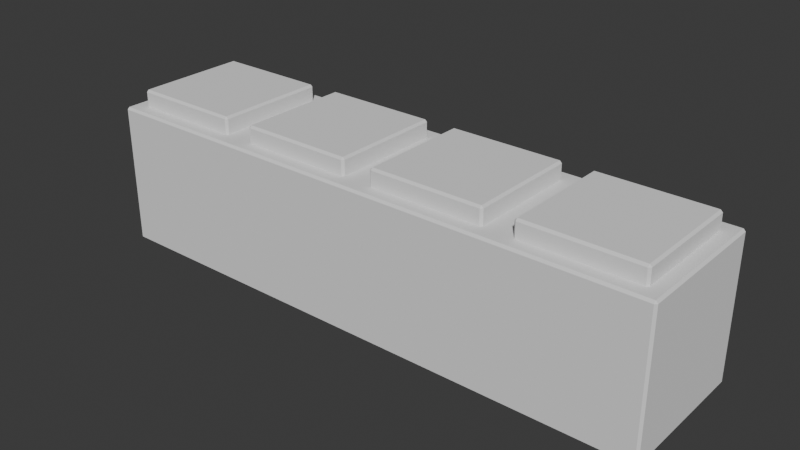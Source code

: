 # Source: 1x1x4.blend  (saved by Blender 4.0.36; exported with 4.5.12 LTS)
import bpy
from mathutils import Matrix  # noqa: F401  (used for matrix-valued properties, if any)

bpy.ops.wm.read_factory_settings(use_empty=True)
scene = bpy.context.scene
scene.name = 'Scene'

# ---- collections
col_collection = bpy.data.collections.new('Collection'); scene.collection.children.link(col_collection)

# ---- world
world_world = bpy.data.worlds.new('World'); scene.world = world_world
world_world.use_nodes = True; world_world.node_tree.nodes.clear()
_N = world_world.node_tree.nodes; _L = world_world.node_tree.links
n0 = _N.new('ShaderNodeOutputWorld'); n0.name = 'World Output'; n0.location = (300, 300)
n1 = _N.new('ShaderNodeBackground'); n1.name = 'Background'; n1.location = (10, 300)
n1.inputs[0].default_value = (0.05088, 0.05088, 0.05088, 1.0)
_L.new(n1.outputs[0], n0.inputs[0])
n0.is_active_output = True
world_world.color = (0.05088, 0.05088, 0.05088)
world_world.use_sun_shadow = False
world_world.sun_shadow_jitter_overblur = 0.0

# ---- meshes
me_cube_001 = bpy.data.meshes.new('Cube.001')
me_cube_001.from_pydata([(-0.8, 1.2, -1.0), (-0.8, 2.8, -1.0), (0.8, 1.2, -1.0), (0.8, 2.8, -1.0), (-0.8, 1.2, -0.76), (-0.8, 2.8, -0.76), (0.8, 1.2, -0.76), (0.8, 2.8, -0.76), (1.2, 1.2, -1.0), (1.2, 2.8, -1.0), (2.8, 1.2, -1.0), (2.8, 2.8, -1.0), (1.2, 1.2, -0.76), (1.2, 2.8, -0.76), (2.8, 1.2, -0.76), (2.8, 2.8, -0.76), (5.2, 1.2, -1.0), (5.2, 2.8, -1.0), (6.8, 1.2, -1.0), (6.8, 2.8, -1.0), (5.2, 1.2, -0.76), (5.2, 2.8, -0.76), (6.8, 1.2, -0.76), (6.8, 2.8, -0.76), (3.2, 1.2, -1.0), (3.2, 2.8, -1.0), (4.8, 1.2, -1.0), (4.8, 2.8, -1.0), (3.2, 1.2, -0.76), (3.2, 2.8, -0.76), (4.8, 1.2, -0.76), (4.8, 2.8, -0.76), (-0.97, 1.03, -1.0), (-0.97, 1.0, -0.97), (-1.0, 1.03, -0.97), (-0.97, 1.0, 0.97), (-0.97, 1.03, 1.0), (-1.0, 1.03, 0.97), (-1.0, 2.97, -0.97), (-0.97, 3.0, -0.97), (-0.97, 2.97, -1.0), (-0.97, 2.97, 1.0), (-0.97, 3.0, 0.97), (-1.0, 2.97, 0.97), (1.0, 1.0, 0.97), (1.0, 1.03, 1.0), (1.0, 3.0, -0.97), (1.0, 2.97, -1.0), (1.0, 2.97, 1.0), (1.0, 3.0, 0.97), (-0.77, 1.2, 1.0), (-0.8, 1.23, 1.0), (-0.8212, 1.179, 1.0), (-0.8, 2.77, 1.0), (-0.77, 2.8, 1.0), (-0.8212, 2.821, 1.0), (0.8, 1.23, 1.0), (0.77, 1.2, 1.0), (0.8212, 1.179, 1.0), (0.77, 2.8, 1.0), (0.8, 2.77, 1.0), (0.8212, 2.821, 1.0), (-0.8, 1.23, 1.21), (-0.77, 1.2, 1.21), (-0.77, 1.23, 1.24), (-0.8, 2.77, 1.21), (-0.77, 2.77, 1.24), (-0.77, 2.8, 1.21), (0.8, 1.23, 1.21), (0.77, 1.23, 1.24), (0.77, 1.2, 1.21), (0.77, 2.8, 1.21), (0.77, 2.77, 1.24), (0.8, 2.77, 1.21), (1.0, 1.03, -1.0), (1.0, 1.0, -0.97), (1.23, 1.2, 1.0), (1.2, 1.23, 1.0), (1.179, 1.179, 1.0), (1.2, 2.77, 1.0), (1.23, 2.8, 1.0), (1.179, 2.821, 1.0), (2.8, 1.23, 1.0), (2.77, 1.2, 1.0), (2.821, 1.179, 1.0), (2.77, 2.8, 1.0), (2.8, 2.77, 1.0), (2.821, 2.821, 1.0), (1.2, 1.23, 1.21), (1.23, 1.2, 1.21), (1.23, 1.23, 1.24), (1.2, 2.77, 1.21), (1.23, 2.77, 1.24), (1.23, 2.8, 1.21), (2.8, 1.23, 1.21), (2.77, 1.23, 1.24), (2.77, 1.2, 1.21), (2.77, 2.8, 1.21), (2.77, 2.77, 1.24), (2.8, 2.77, 1.21), (5.0, 1.03, 1.0), (5.0, 1.0, 0.97), (5.0, 3.0, 0.97), (5.0, 2.97, 1.0), (7.0, 1.03, -0.97), (6.97, 1.0, -0.97), (6.97, 1.03, -1.0), (6.97, 1.03, 1.0), (6.97, 1.0, 0.97), (7.0, 1.03, 0.97), (6.97, 3.0, -0.97), (7.0, 2.97, -0.97), (6.97, 2.97, -1.0), (6.97, 2.97, 1.0), (7.0, 2.97, 0.97), (6.97, 3.0, 0.97), (5.23, 1.2, 1.0), (5.2, 1.23, 1.0), (5.179, 1.179, 1.0), (5.2, 2.77, 1.0), (5.23, 2.8, 1.0), (5.179, 2.821, 1.0), (6.8, 1.23, 1.0), (6.77, 1.2, 1.0), (6.821, 1.179, 1.0), (6.77, 2.8, 1.0), (6.8, 2.77, 1.0), (6.821, 2.821, 1.0), (5.2, 1.23, 1.21), (5.23, 1.2, 1.21), (5.23, 1.23, 1.24), (5.2, 2.77, 1.21), (5.23, 2.77, 1.24), (5.23, 2.8, 1.21), (6.8, 1.23, 1.21), (6.77, 1.23, 1.24), (6.77, 1.2, 1.21), (6.77, 2.8, 1.21), (6.77, 2.77, 1.24), (6.8, 2.77, 1.21), (3.0, 1.0, -0.97), (3.0, 1.03, -1.0), (3.0, 1.0, 0.97), (3.0, 1.03, 1.0), (3.0, 2.97, -1.0), (3.0, 3.0, -0.97), (3.0, 2.97, 1.0), (3.0, 3.0, 0.97), (5.0, 1.03, -1.0), (5.0, 1.0, -0.97), (5.0, 3.0, -0.97), (5.0, 2.97, -1.0), (3.23, 1.2, 1.0), (3.2, 1.23, 1.0), (3.179, 1.179, 1.0), (3.2, 2.77, 1.0), (3.23, 2.8, 1.0), (3.179, 2.821, 1.0), (4.8, 1.23, 1.0), (4.77, 1.2, 1.0), (4.821, 1.179, 1.0), (4.77, 2.8, 1.0), (4.8, 2.77, 1.0), (4.821, 2.821, 1.0), (3.2, 1.23, 1.21), (3.23, 1.2, 1.21), (3.23, 1.23, 1.24), (3.2, 2.77, 1.21), (3.23, 2.77, 1.24), (3.23, 2.8, 1.21), (4.8, 1.23, 1.21), (4.77, 1.23, 1.24), (4.77, 1.2, 1.21), (4.77, 2.8, 1.21), (4.77, 2.77, 1.24), (4.8, 2.77, 1.21)], [], [(74, 32, 0, 2), (40, 47, 3, 1), (41, 36, 52, 51, 53, 55), (34, 37, 43, 38), (36, 45, 58, 57, 50, 52), (56, 60, 73, 68), (39, 42, 49, 46), (48, 45, 78, 77, 79, 81), (140, 142, 44, 75), (141, 74, 8, 10), (72, 66, 64, 69), (50, 57, 70, 63), (59, 54, 67, 71), (2, 0, 4, 6), (47, 144, 11, 9), (75, 44, 35, 33), (48, 41, 55, 54, 59, 61), (5, 7, 6, 4), (1, 3, 7, 5), (3, 2, 6, 7), (0, 1, 5, 4), (47, 74, 2, 3), (45, 143, 84, 83, 76, 78), (146, 48, 81, 80, 85, 87), (45, 48, 61, 60, 56, 58), (82, 86, 99, 94), (46, 49, 147, 145), (53, 51, 62, 65), (98, 92, 90, 95), (100, 103, 163, 162, 158, 160), (143, 146, 87, 86, 82, 84), (76, 83, 96, 89), (85, 80, 93, 97), (10, 8, 12, 14), (146, 143, 154, 153, 155, 157), (79, 77, 88, 91), (74, 47, 9, 8), (13, 15, 14, 12), (9, 11, 15, 13), (11, 10, 14, 15), (8, 9, 13, 12), (112, 106, 18, 19), (107, 113, 127, 126, 122, 124), (149, 101, 142, 140), (155, 153, 164, 167), (105, 108, 101, 149), (122, 126, 139, 134), (103, 100, 118, 117, 119, 121), (145, 147, 102, 150), (151, 112, 19, 17), (141, 144, 25, 24), (138, 132, 130, 135), (116, 123, 136, 129), (125, 120, 133, 137), (18, 16, 20, 22), (106, 148, 16, 18), (111, 114, 109, 104), (119, 117, 128, 131), (21, 23, 22, 20), (17, 19, 23, 21), (19, 18, 22, 23), (16, 17, 21, 20), (103, 146, 157, 156, 161, 163), (143, 100, 160, 159, 152, 154), (148, 141, 24, 26), (144, 151, 27, 25), (158, 162, 175, 170), (113, 103, 121, 120, 125, 127), (150, 102, 115, 110), (100, 107, 124, 123, 116, 118), (174, 168, 166, 171), (152, 159, 172, 165), (161, 156, 169, 173), (26, 24, 28, 30), (148, 151, 17, 16), (144, 141, 10, 11), (151, 148, 26, 27), (29, 31, 30, 28), (25, 27, 31, 29), (27, 26, 30, 31), (24, 25, 29, 28), (32, 33, 34), (35, 36, 37), (38, 39, 40), (41, 42, 43), (50, 51, 52), (53, 54, 55), (56, 57, 58), (59, 60, 61), (62, 63, 64), (65, 66, 67), (68, 69, 70), (71, 72, 73), (76, 77, 78), (79, 80, 81), (82, 83, 84), (85, 86, 87), (88, 89, 90), (91, 92, 93), (94, 95, 96), (97, 98, 99), (104, 105, 106), (107, 108, 109), (110, 111, 112), (113, 114, 115), (116, 117, 118), (119, 120, 121), (122, 123, 124), (125, 126, 127), (128, 129, 130), (131, 132, 133), (134, 135, 136), (137, 138, 139), (152, 153, 154), (155, 156, 157), (158, 159, 160), (161, 162, 163), (164, 165, 166), (167, 168, 169), (170, 171, 172), (173, 174, 175), (40, 32, 34, 38), (33, 35, 37, 34), (36, 41, 43, 37), (42, 39, 38, 43), (47, 40, 39, 46), (41, 48, 49, 42), (45, 36, 35, 44), (64, 66, 65, 62), (66, 72, 71, 67), (72, 69, 68, 73), (69, 64, 63, 70), (53, 65, 67, 54), (73, 60, 59, 71), (70, 57, 56, 68), (50, 63, 62, 51), (90, 92, 91, 88), (92, 98, 97, 93), (98, 95, 94, 99), (95, 90, 89, 96), (79, 91, 93, 80), (99, 86, 85, 97), (96, 83, 82, 94), (76, 89, 88, 77), (103, 113, 115, 102), (114, 111, 110, 115), (106, 112, 111, 104), (113, 107, 109, 114), (108, 105, 104, 109), (107, 100, 101, 108), (130, 132, 131, 128), (132, 138, 137, 133), (138, 135, 134, 139), (135, 130, 129, 136), (119, 131, 133, 120), (139, 126, 125, 137), (136, 123, 122, 134), (116, 129, 128, 117), (151, 144, 145, 150), (141, 148, 149, 140), (166, 168, 167, 164), (168, 174, 173, 169), (174, 171, 170, 175), (171, 166, 165, 172), (155, 167, 169, 156), (175, 162, 161, 173), (172, 159, 158, 170), (152, 165, 164, 153), (32, 74, 75, 33), (144, 47, 46, 145), (48, 146, 147, 49), (74, 141, 140, 75), (143, 45, 44, 142), (112, 151, 150, 110), (148, 106, 105, 149), (146, 103, 102, 147), (100, 143, 142, 101), (32, 40, 1, 0)])
_uv = me_cube_001.uv_layers.new(name='UVMap')
_uv.uv.foreach_set('vector', [0.375, 0.746, 0.375, 1.0, 0.375, 1.0, 0.375, 0.75, 0.375, 0.25, 0.375, 0.504, 0.375, 0.5, 0.375, 0.25, 0.625, 0.25, 0.625, 0.0, 0.625, 0.0, 0.625, 0.004687, 0.625, 0.2453, 0.625, 0.25, 0.3787, 0.00375, 0.6213, 0.00375, 0.6213, 0.2463, 0.3787, 0.2463, 0.625, 1.0, 0.625, 0.746, 0.625, 0.75, 0.625, 0.7547, 0.625, 0.9953, 0.625, 1.0, 0.625, 0.7453, 0.625, 0.5047, 0.625, 0.5047, 0.625, 0.7453, 0.3787, 0.2537, 0.6213, 0.2537, 0.6213, 0.5, 0.3787, 0.5, 0.625, 0.2463, 0.625, 0.00375, 0.625, 0.0, 0.625, 0.004687, 0.625, 0.2453, 0.625, 0.25, 0.3787, 0.75, 0.6213, 0.75, 0.6213, 1.0, 0.3787, 1.0, 0.375, 0.746, 0.375, 1.004, 0.375, 1.0, 0.375, 0.75, 0.6297, 0.5047, 0.8703, 0.5047, 0.8703, 0.7453, 0.6297, 0.7453, 0.625, 0.9953, 0.625, 0.7547, 0.625, 0.7547, 0.625, 0.9953, 0.625, 0.4953, 0.625, 0.2547, 0.625, 0.2547, 0.625, 0.4953, 0.375, 0.75, 0.375, 1.0, 0.375, 1.0, 0.375, 0.75, 0.375, 0.246, 0.375, 0.504, 0.375, 0.5, 0.375, 0.25, 0.3787, 0.75, 0.6213, 0.75, 0.6213, 0.9963, 0.3787, 0.9962, 0.625, 0.504, 0.625, 0.25, 0.625, 0.25, 0.625, 0.2547, 0.625, 0.4953, 0.625, 0.5, 0.125, 0.5, 0.375, 0.5, 0.375, 0.75, 0.125, 0.75, 0.375, 0.25, 0.375, 0.5, 0.375, 0.5, 0.375, 0.25, 0.375, 0.5, 0.375, 0.75, 0.375, 0.75, 0.375, 0.5, 0.375, 0.0, 0.375, 0.25, 0.375, 0.25, 0.375, 0.0, 0.375, 0.5037, 0.375, 0.7462, 0.375, 0.75, 0.375, 0.5, 0.625, 1.004, 0.625, 0.746, 0.625, 0.75, 0.625, 0.7547, 0.625, 0.9953, 0.625, 1.0, 0.625, 0.504, 0.625, 0.246, 0.625, 0.25, 0.625, 0.2547, 0.625, 0.4953, 0.625, 0.5, 0.625, 0.7462, 0.625, 0.5037, 0.625, 0.5, 0.625, 0.5047, 0.625, 0.7453, 0.625, 0.75, 0.625, 0.7453, 0.625, 0.5047, 0.625, 0.5047, 0.625, 0.7453, 0.3787, 0.25, 0.6213, 0.25, 0.6213, 0.5, 0.3787, 0.5, 0.625, 0.2453, 0.625, 0.004687, 0.625, 0.004687, 0.625, 0.2453, 0.6297, 0.5047, 0.8703, 0.5047, 0.8703, 0.7453, 0.6297, 0.7453, 0.625, 0.7462, 0.625, 0.5037, 0.625, 0.5, 0.625, 0.5047, 0.625, 0.7453, 0.625, 0.75, 0.625, 0.7462, 0.625, 0.5037, 0.625, 0.5, 0.625, 0.5047, 0.625, 0.7453, 0.625, 0.75, 0.625, 0.9953, 0.625, 0.7547, 0.625, 0.7547, 0.625, 0.9953, 0.625, 0.4953, 0.625, 0.2547, 0.625, 0.2547, 0.625, 0.4953, 0.375, 0.75, 0.375, 1.0, 0.375, 1.0, 0.375, 0.75, 0.625, 0.2463, 0.625, 0.00375, 0.625, 0.0, 0.625, 0.004687, 0.625, 0.2453, 0.625, 0.25, 0.625, 0.2453, 0.625, 0.004687, 0.625, 0.004687, 0.625, 0.2453, 0.375, 0.00375, 0.375, 0.2463, 0.375, 0.25, 0.375, 0.0, 0.125, 0.5, 0.375, 0.5, 0.375, 0.75, 0.125, 0.75, 0.375, 0.25, 0.375, 0.5, 0.375, 0.5, 0.375, 0.25, 0.375, 0.5, 0.375, 0.75, 0.375, 0.75, 0.375, 0.5, 0.375, 0.0, 0.375, 0.25, 0.375, 0.25, 0.375, 0.0, 0.375, 0.5, 0.375, 0.75, 0.375, 0.75, 0.375, 0.5, 0.625, 0.75, 0.625, 0.5, 0.625, 0.5, 0.625, 0.5047, 0.625, 0.7453, 0.625, 0.75, 0.3787, 0.75, 0.6213, 0.75, 0.6213, 1.0, 0.3787, 1.0, 0.625, 0.2453, 0.625, 0.004687, 0.625, 0.004687, 0.625, 0.2453, 0.3787, 0.7537, 0.6213, 0.7537, 0.6213, 1.0, 0.3787, 1.0, 0.625, 0.7453, 0.625, 0.5047, 0.625, 0.5047, 0.625, 0.7453, 0.625, 0.2463, 0.625, 0.00375, 0.625, 0.0, 0.625, 0.004687, 0.625, 0.2453, 0.625, 0.25, 0.3787, 0.25, 0.6213, 0.25, 0.6213, 0.5, 0.3787, 0.5, 0.375, 0.246, 0.375, 0.5, 0.375, 0.5, 0.375, 0.25, 0.375, 0.00375, 0.375, 0.2463, 0.375, 0.25, 0.375, 0.0, 0.6297, 0.5047, 0.8703, 0.5047, 0.8703, 0.7453, 0.6297, 0.7453, 0.625, 0.9953, 0.625, 0.7547, 0.625, 0.7547, 0.625, 0.9953, 0.625, 0.4953, 0.625, 0.2547, 0.625, 0.2547, 0.625, 0.4953, 0.375, 0.75, 0.375, 1.0, 0.375, 1.0, 0.375, 0.75, 0.375, 0.75, 0.375, 1.004, 0.375, 1.0, 0.375, 0.75, 0.3787, 0.5038, 0.6213, 0.5038, 0.6213, 0.7463, 0.3787, 0.7462, 0.625, 0.2453, 0.625, 0.004687, 0.625, 0.004687, 0.625, 0.2453, 0.125, 0.5, 0.375, 0.5, 0.375, 0.75, 0.125, 0.75, 0.375, 0.25, 0.375, 0.5, 0.375, 0.5, 0.375, 0.25, 0.375, 0.5, 0.375, 0.75, 0.375, 0.75, 0.375, 0.5, 0.375, 0.0, 0.375, 0.25, 0.375, 0.25, 0.375, 0.0, 0.625, 0.504, 0.625, 0.246, 0.625, 0.25, 0.625, 0.2547, 0.625, 0.4953, 0.625, 0.5, 0.625, 1.004, 0.625, 0.746, 0.625, 0.75, 0.625, 0.7547, 0.625, 0.9953, 0.625, 1.0, 0.375, 0.746, 0.375, 1.004, 0.375, 1.0, 0.375, 0.75, 0.375, 0.246, 0.375, 0.504, 0.375, 0.5, 0.375, 0.25, 0.625, 0.7453, 0.625, 0.5047, 0.625, 0.5047, 0.625, 0.7453, 0.625, 0.5, 0.625, 0.246, 0.625, 0.25, 0.625, 0.2547, 0.625, 0.4953, 0.625, 0.5, 0.3787, 0.25, 0.6213, 0.25, 0.6213, 0.4962, 0.3787, 0.4962, 0.625, 1.004, 0.625, 0.75, 0.625, 0.75, 0.625, 0.7547, 0.625, 0.9953, 0.625, 1.0, 0.6297, 0.5047, 0.8703, 0.5047, 0.8703, 0.7453, 0.6297, 0.7453, 0.625, 0.9953, 0.625, 0.7547, 0.625, 0.7547, 0.625, 0.9953, 0.625, 0.4953, 0.625, 0.2547, 0.625, 0.2547, 0.625, 0.4953, 0.375, 0.75, 0.375, 1.0, 0.375, 1.0, 0.375, 0.75, 0.375, 0.00375, 0.375, 0.2463, 0.375, 0.25, 0.375, 0.0, 0.375, 0.5037, 0.375, 0.7462, 0.375, 0.75, 0.375, 0.5, 0.375, 0.5037, 0.375, 0.7462, 0.375, 0.75, 0.375, 0.5, 0.125, 0.5, 0.375, 0.5, 0.375, 0.75, 0.125, 0.75, 0.375, 0.25, 0.375, 0.5, 0.375, 0.5, 0.375, 0.25, 0.375, 0.5, 0.375, 0.75, 0.375, 0.75, 0.375, 0.5, 0.375, 0.0, 0.375, 0.25, 0.375, 0.25, 0.375, 0.0, 0.375, 0.00375, 0.3787, 0.0, 0.3787, 0.00375, 0.6213, 0.0, 0.625, 0.00375, 0.6213, 0.00375, 0.3787, 0.2463, 0.3787, 0.2537, 0.375, 0.25, 0.625, 0.25, 0.6213, 0.2537, 0.6213, 0.2463, 0.625, 0.0, 0.625, 0.004687, 0.625, 0.0, 0.625, 0.2453, 0.625, 0.25, 0.625, 0.25, 0.625, 0.7453, 0.625, 0.75, 0.625, 0.75, 0.625, 0.4953, 0.625, 0.5, 0.625, 0.5, 0.875, 0.7453, 0.8703, 0.75, 0.8703, 0.7453, 0.875, 0.5047, 0.8703, 0.5047, 0.8703, 0.5, 0.625, 0.7453, 0.6297, 0.7453, 0.6297, 0.75, 0.6297, 0.5, 0.6297, 0.5047, 0.625, 0.5047, 0.625, 0.0, 0.625, 0.004687, 0.625, 0.0, 0.625, 0.2453, 0.625, 0.25, 0.625, 0.25, 0.625, 0.7453, 0.625, 0.75, 0.625, 0.75, 0.625, 0.4953, 0.625, 0.5, 0.625, 0.5, 0.875, 0.7453, 0.8703, 0.75, 0.8703, 0.7453, 0.875, 0.5047, 0.8703, 0.5047, 0.8703, 0.5, 0.625, 0.7453, 0.6297, 0.7453, 0.6297, 0.75, 0.6297, 0.5, 0.6297, 0.5047, 0.625, 0.5047, 0.3787, 0.7462, 0.3787, 0.7537, 0.375, 0.75, 0.625, 0.75, 0.6213, 0.7537, 0.6213, 0.7463, 0.3787, 0.4962, 0.3787, 0.5038, 0.375, 0.5, 0.625, 0.5, 0.6213, 0.5038, 0.6213, 0.4962, 0.625, 0.0, 0.625, 0.004687, 0.625, 0.0, 0.625, 0.2453, 0.625, 0.25, 0.625, 0.25, 0.625, 0.7453, 0.625, 0.75, 0.625, 0.75, 0.625, 0.4953, 0.625, 0.5, 0.625, 0.5, 0.875, 0.7453, 0.8703, 0.75, 0.8703, 0.7453, 0.875, 0.5047, 0.8703, 0.5047, 0.8703, 0.5, 0.625, 0.7453, 0.6297, 0.7453, 0.6297, 0.75, 0.6297, 0.5, 0.6297, 0.5047, 0.625, 0.5047, 0.625, 0.0, 0.625, 0.004687, 0.625, 0.0, 0.625, 0.2453, 0.625, 0.25, 0.625, 0.25, 0.625, 0.7453, 0.625, 0.75, 0.625, 0.75, 0.625, 0.4953, 0.625, 0.5, 0.625, 0.5, 0.875, 0.7453, 0.8703, 0.75, 0.8703, 0.7453, 0.875, 0.5047, 0.8703, 0.5047, 0.8703, 0.5, 0.625, 0.7453, 0.6297, 0.7453, 0.6297, 0.75, 0.6297, 0.5, 0.6297, 0.5047, 0.625, 0.5047, 0.375, 0.25, 0.375, 0.0, 0.3787, 0.00375, 0.3787, 0.2463, 0.3787, 0.0, 0.6213, 0.0, 0.6213, 0.00375, 0.3787, 0.00375, 0.625, 0.0, 0.625, 0.25, 0.6213, 0.2463, 0.6213, 0.00375, 0.6213, 0.2537, 0.3787, 0.2537, 0.3787, 0.2463, 0.6213, 0.2463, 0.375, 0.504, 0.375, 0.25, 0.3787, 0.2537, 0.3787, 0.5, 0.625, 0.25, 0.625, 0.504, 0.6213, 0.5, 0.6213, 0.2537, 0.625, 0.746, 0.625, 1.0, 0.6213, 0.9963, 0.6213, 0.75, 0.8703, 0.7453, 0.8703, 0.5047, 0.875, 0.5047, 0.875, 0.7453, 0.8703, 0.5047, 0.6297, 0.5047, 0.6297, 0.5, 0.8703, 0.5, 0.6297, 0.5047, 0.6297, 0.7453, 0.625, 0.7453, 0.625, 0.5047, 0.6297, 0.7453, 0.8703, 0.7453, 0.8703, 0.75, 0.6297, 0.75, 0.625, 0.2453, 0.625, 0.2453, 0.625, 0.2547, 0.625, 0.2547, 0.625, 0.5047, 0.625, 0.5047, 0.625, 0.4953, 0.625, 0.4953, 0.625, 0.7547, 0.625, 0.7547, 0.625, 0.7453, 0.625, 0.7453, 0.625, 0.0, 0.625, 0.0, 0.625, 0.004687, 0.625, 0.004687, 0.8703, 0.7453, 0.8703, 0.5047, 0.875, 0.5047, 0.875, 0.7453, 0.8703, 0.5047, 0.6297, 0.5047, 0.6297, 0.5, 0.8703, 0.5, 0.6297, 0.5047, 0.6297, 0.7453, 0.625, 0.7453, 0.625, 0.5047, 0.6297, 0.7453, 0.8703, 0.7453, 0.8703, 0.75, 0.6297, 0.75, 0.625, 0.2453, 0.625, 0.2453, 0.625, 0.2547, 0.625, 0.2547, 0.625, 0.5047, 0.625, 0.5047, 0.625, 0.4953, 0.625, 0.4953, 0.625, 0.7547, 0.625, 0.7547, 0.625, 0.7453, 0.625, 0.7453, 0.625, 0.0, 0.625, 0.0, 0.625, 0.004687, 0.625, 0.004687, 0.625, 0.246, 0.625, 0.5, 0.6213, 0.4962, 0.6213, 0.25, 0.6213, 0.5038, 0.3787, 0.5038, 0.3787, 0.4962, 0.6213, 0.4962, 0.375, 0.75, 0.375, 0.5, 0.3787, 0.5038, 0.3787, 0.7462, 0.625, 0.5, 0.625, 0.75, 0.6213, 0.7463, 0.6213, 0.5038, 0.6213, 0.7537, 0.3787, 0.7537, 0.3787, 0.7462, 0.6213, 0.7463, 0.625, 0.75, 0.625, 1.004, 0.6213, 1.0, 0.6213, 0.7537, 0.8703, 0.7453, 0.8703, 0.5047, 0.875, 0.5047, 0.875, 0.7453, 0.8703, 0.5047, 0.6297, 0.5047, 0.6297, 0.5, 0.8703, 0.5, 0.6297, 0.5047, 0.6297, 0.7453, 0.625, 0.7453, 0.625, 0.5047, 0.6297, 0.7453, 0.8703, 0.7453, 0.8703, 0.75, 0.6297, 0.75, 0.625, 0.2453, 0.625, 0.2453, 0.625, 0.2547, 0.625, 0.2547, 0.625, 0.5047, 0.625, 0.5047, 0.625, 0.4953, 0.625, 0.4953, 0.625, 0.7547, 0.625, 0.7547, 0.625, 0.7453, 0.625, 0.7453, 0.625, 0.0, 0.625, 0.0, 0.625, 0.004687, 0.625, 0.004687, 0.375, 0.504, 0.375, 0.246, 0.3787, 0.25, 0.3787, 0.5, 0.375, 1.004, 0.375, 0.746, 0.3787, 0.75, 0.3787, 1.0, 0.8703, 0.7453, 0.8703, 0.5047, 0.875, 0.5047, 0.875, 0.7453, 0.8703, 0.5047, 0.6297, 0.5047, 0.6297, 0.5, 0.8703, 0.5, 0.6297, 0.5047, 0.6297, 0.7453, 0.625, 0.7453, 0.625, 0.5047, 0.6297, 0.7453, 0.8703, 0.7453, 0.8703, 0.75, 0.6297, 0.75, 0.625, 0.2453, 0.625, 0.2453, 0.625, 0.2547, 0.625, 0.2547, 0.625, 0.5047, 0.625, 0.5047, 0.625, 0.4953, 0.625, 0.4953, 0.625, 0.7547, 0.625, 0.7547, 0.625, 0.7453, 0.625, 0.7453, 0.625, 0.0, 0.625, 0.0, 0.625, 0.004687, 0.625, 0.004687, 0.375, 1.0, 0.375, 0.746, 0.3787, 0.75, 0.3787, 0.9962, 0.375, 0.504, 0.375, 0.246, 0.3787, 0.25, 0.3787, 0.5, 0.625, 0.246, 0.625, 0.504, 0.6213, 0.5, 0.6213, 0.25, 0.375, 1.004, 0.375, 0.746, 0.3787, 0.75, 0.3787, 1.0, 0.625, 0.746, 0.625, 1.004, 0.6213, 1.0, 0.6213, 0.75, 0.375, 0.5, 0.375, 0.246, 0.3787, 0.25, 0.3787, 0.4962, 0.375, 1.004, 0.375, 0.75, 0.3787, 0.7537, 0.3787, 1.0, 0.625, 0.246, 0.625, 0.504, 0.6213, 0.5, 0.6213, 0.25, 0.625, 0.746, 0.625, 1.004, 0.6213, 1.0, 0.6213, 0.75, 0.375, 0.0, 0.375, 0.25, 0.375, 0.25, 0.375, 0.0])
me_cube_001.update()

# ---- objects
ob_cube_001 = bpy.data.objects.new('Cube.001', me_cube_001)

# ---- transforms, parenting, visibility, modifiers, constraints
ob_cube_001.location = (0.0, -1.0, 0.0)
ob_cube_001.scale = (0.5, 0.5, 0.5)

# ---- collection membership
col_collection.objects.link(ob_cube_001)

# ---- scene / render settings (as saved in the file)
scene.frame_start = 1; scene.frame_end = 250; scene.frame_set(1)
scene.render.engine = 'BLENDER_EEVEE_NEXT'
scene.cycles.sampling_pattern = 'TABULATED_SOBOL'
bpy.context.view_layer.update()

# ---- added for rendering (the .blend has no active camera and no usable light): camera, sun
cam_auto = bpy.data.cameras.new('AutoCamera')
cam_auto.lens = 50.0
cam_auto.sensor_width = 36.0
cam_auto.clip_end = 1000.0
ob_auto_camera = bpy.data.objects.new('AutoCamera', cam_auto)
scene.collection.objects.link(ob_auto_camera)
ob_auto_camera.location = (5.45304, -4.74365, 3.22244)
ob_auto_camera.rotation_euler = (1.09748, -7.21219e-08, 0.694738)
scene.camera = ob_auto_camera
light_auto_sun = bpy.data.lights.new('AutoSun', 'SUN')
light_auto_sun.energy = 3.0
light_auto_sun.angle = 0.0523599
ob_auto_sun = bpy.data.objects.new('AutoSun', light_auto_sun)
scene.collection.objects.link(ob_auto_sun)
ob_auto_sun.rotation_euler = (0.872665, 0.174533, 0.523599)
bpy.context.view_layer.update()

